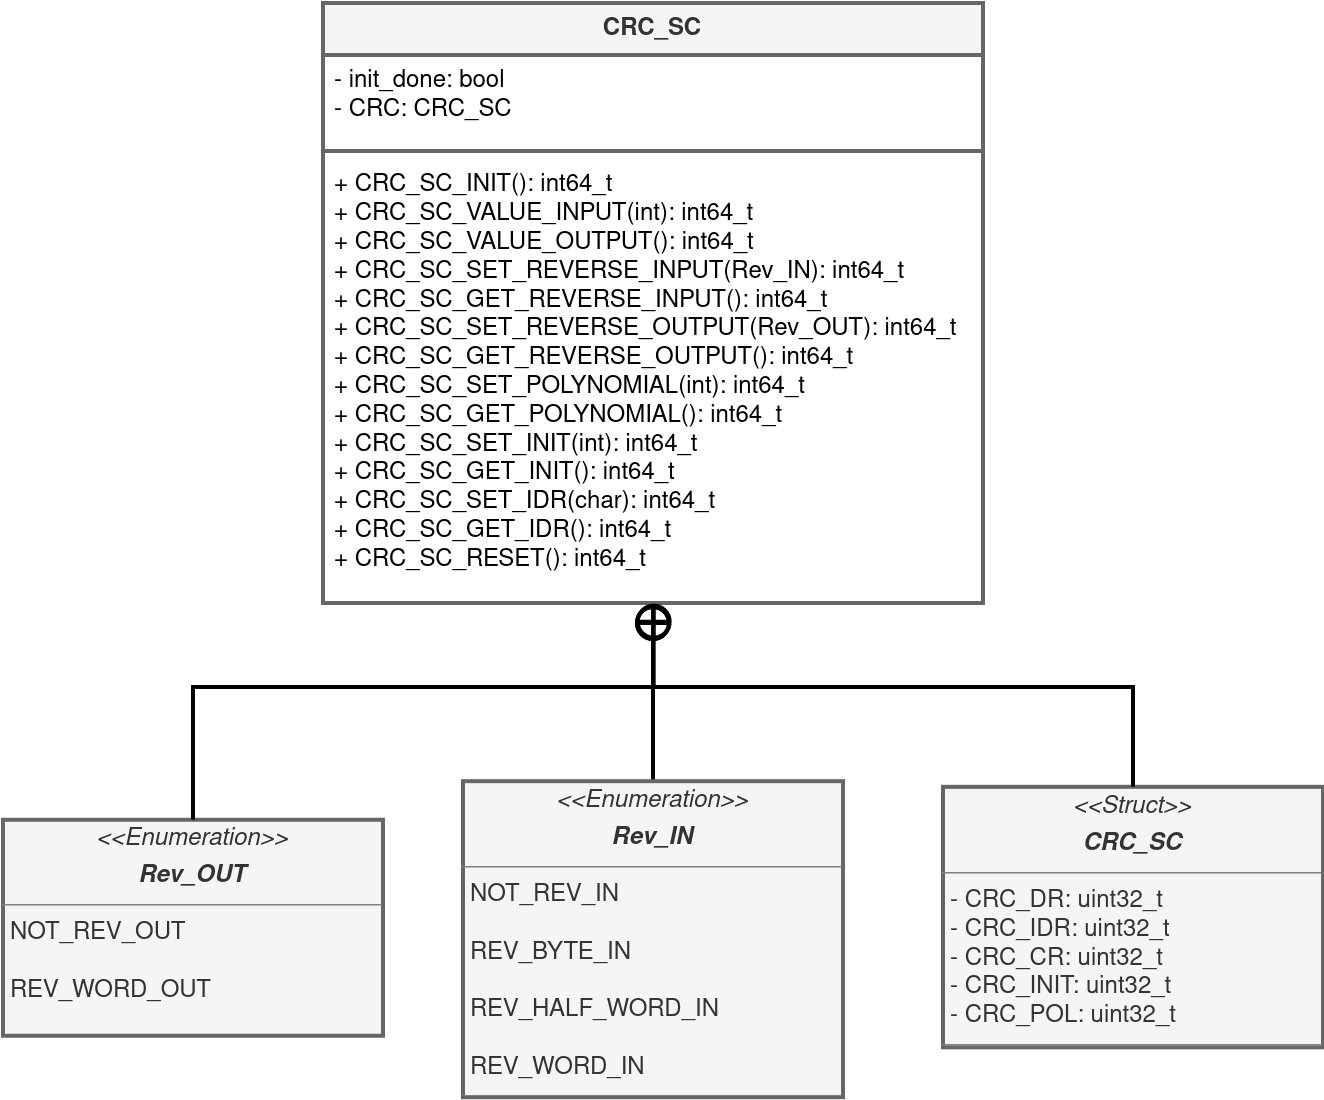

The diagram above was exported from draw.io. Its source (the exported page's mxGraphModel, read from the mxfile embedded in the PNG):
<mxGraphModel dx="3193" dy="883" grid="1" gridSize="10" guides="1" tooltips="1" connect="0" arrows="1" fold="1" page="0" pageScale="1" pageWidth="850" pageHeight="1100" math="0" shadow="0">
  <root>
    <mxCell id="0" />
    <mxCell id="1" parent="0" />
    <mxCell id="2" value="CRC_SC" style="swimlane;fontStyle=1;align=center;verticalAlign=top;childLayout=stackLayout;horizontal=1;startSize=26;horizontalStack=0;resizeParent=1;resizeParentMax=0;resizeLast=0;collapsible=1;marginBottom=0;whiteSpace=wrap;html=1;fillColor=#f5f5f5;fontColor=#333333;strokeColor=#666666;strokeWidth=2;" vertex="1" parent="1">
      <mxGeometry x="-1340" y="2758" width="330" height="300" as="geometry">
        <mxRectangle x="-1028.6" y="3040" width="100" height="30" as="alternateBounds" />
      </mxGeometry>
    </mxCell>
    <mxCell id="3" value="&lt;div&gt;- init_done: bool&lt;/div&gt;&lt;div&gt;- CRC: CRC_SC&lt;br&gt;&lt;/div&gt;" style="text;strokeColor=none;fillColor=none;align=left;verticalAlign=top;spacingLeft=4;spacingRight=4;overflow=hidden;rotatable=0;points=[[0,0.5],[1,0.5]];portConstraint=eastwest;whiteSpace=wrap;html=1;strokeWidth=2;" vertex="1" parent="2">
      <mxGeometry y="26" width="330" height="44" as="geometry" />
    </mxCell>
    <mxCell id="4" value="" style="line;strokeWidth=2;fillColor=none;align=left;verticalAlign=middle;spacingTop=-1;spacingLeft=3;spacingRight=3;rotatable=0;labelPosition=right;points=[];portConstraint=eastwest;strokeColor=inherit;" vertex="1" parent="2">
      <mxGeometry y="70" width="330" height="8" as="geometry" />
    </mxCell>
    <mxCell id="5" value="&lt;div&gt;+ CRC_SC_INIT(): int64_t&lt;/div&gt;&lt;div&gt;+ CRC_SC_VALUE_INPUT(int): int64_t&lt;/div&gt;&lt;div&gt;+ CRC_SC_VALUE_OUTPUT(): int64_t&lt;/div&gt;&lt;div&gt;+ CRC_SC_SET_REVERSE_INPUT(Rev_IN): int64_t&lt;/div&gt;&lt;div&gt;+ CRC_SC_GET_REVERSE_INPUT(): int64_t&lt;/div&gt;&lt;div&gt;+ CRC_SC_SET_REVERSE_OUTPUT(Rev_OUT): int64_t&lt;/div&gt;&lt;div&gt;+ CRC_SC_GET_REVERSE_OUTPUT(): int64_t&lt;/div&gt;&lt;div&gt;+ CRC_SC_SET_POLYNOMIAL(int): int64_t&lt;/div&gt;&lt;div&gt;+ CRC_SC_GET_POLYNOMIAL(): int64_t&lt;/div&gt;&lt;div&gt;+ CRC_SC_SET_INIT(int): int64_t&lt;/div&gt;&lt;div&gt;+ CRC_SC_GET_INIT(): int64_t&lt;/div&gt;&lt;div&gt;+ CRC_SC_SET_IDR(char): int64_t&lt;/div&gt;&lt;div&gt;+ CRC_SC_GET_IDR(): int64_t&lt;/div&gt;&lt;div&gt;+ CRC_SC_RESET(): int64_t&lt;/div&gt;" style="text;strokeColor=none;fillColor=none;align=left;verticalAlign=top;spacingLeft=4;spacingRight=4;overflow=hidden;rotatable=0;points=[[0,0.5],[1,0.5]];portConstraint=eastwest;whiteSpace=wrap;html=1;strokeWidth=2;" vertex="1" parent="2">
      <mxGeometry y="78" width="330" height="222" as="geometry" />
    </mxCell>
    <mxCell id="6" style="edgeStyle=orthogonalEdgeStyle;rounded=0;orthogonalLoop=1;jettySize=auto;html=1;entryX=0.5;entryY=1;entryDx=0;entryDy=0;strokeWidth=2;endArrow=circlePlus;endFill=0;" edge="1" source="7" target="2" parent="1">
      <mxGeometry relative="1" as="geometry" />
    </mxCell>
    <mxCell id="7" value="&lt;p style=&quot;margin:0px;margin-top:4px;text-align:center;&quot;&gt;&lt;i&gt;&amp;lt;&amp;lt;Enumeration&amp;gt;&amp;gt;&lt;/i&gt;&lt;/p&gt;&lt;p style=&quot;margin:0px;margin-top:4px;text-align:center;&quot;&gt;&lt;i&gt;&lt;b&gt;Rev_IN&lt;br&gt;&lt;/b&gt;&lt;/i&gt;&lt;/p&gt;&lt;hr size=&quot;1&quot;&gt;&lt;p style=&quot;margin:0px;margin-left:4px;&quot;&gt;NOT_REV_IN&lt;/p&gt;&lt;p style=&quot;margin:0px;margin-left:4px;&quot;&gt;&lt;br&gt;&lt;/p&gt;&lt;p style=&quot;margin:0px;margin-left:4px;&quot;&gt;REV_BYTE_IN&lt;/p&gt;&lt;p style=&quot;margin:0px;margin-left:4px;&quot;&gt;&lt;br&gt;&lt;/p&gt;&lt;p style=&quot;margin:0px;margin-left:4px;&quot;&gt;REV_HALF_WORD_IN&lt;/p&gt;&lt;p style=&quot;margin:0px;margin-left:4px;&quot;&gt;&lt;br&gt;&lt;/p&gt;&lt;p style=&quot;margin:0px;margin-left:4px;&quot;&gt;REV_WORD_IN&lt;br&gt;&lt;/p&gt;&lt;hr size=&quot;1&quot;&gt;" style="verticalAlign=top;align=left;overflow=fill;fontSize=12;fontFamily=Helvetica;html=1;whiteSpace=wrap;enumerate=0;backgroundOutline=0;fillColor=#f5f5f5;fontColor=#333333;strokeColor=#666666;strokeWidth=2;" vertex="1" parent="1">
      <mxGeometry x="-1270" y="3147.09" width="190" height="158" as="geometry" />
    </mxCell>
    <mxCell id="8" value="&lt;p style=&quot;margin:0px;margin-top:4px;text-align:center;&quot;&gt;&lt;i&gt;&amp;lt;&amp;lt;Enumeration&amp;gt;&amp;gt;&lt;/i&gt;&lt;/p&gt;&lt;p style=&quot;margin:0px;margin-top:4px;text-align:center;&quot;&gt;&lt;i&gt;&lt;b&gt;Rev_OUT&lt;br&gt;&lt;/b&gt;&lt;/i&gt;&lt;/p&gt;&lt;hr size=&quot;1&quot;&gt;&lt;p style=&quot;margin:0px;margin-left:4px;&quot;&gt;NOT_REV_OUT&lt;br&gt;&lt;/p&gt;&lt;p style=&quot;margin:0px;margin-left:4px;&quot;&gt;&lt;br&gt;&lt;/p&gt;&lt;p style=&quot;margin:0px;margin-left:4px;&quot;&gt;REV_WORD_OUT&lt;br&gt;&lt;/p&gt;&lt;p style=&quot;margin:0px;margin-left:4px;&quot;&gt;&lt;br&gt;&lt;/p&gt;" style="verticalAlign=top;align=left;overflow=fill;fontSize=12;fontFamily=Helvetica;html=1;whiteSpace=wrap;fillColor=#f5f5f5;fontColor=#333333;strokeColor=#666666;strokeWidth=2;" vertex="1" parent="1">
      <mxGeometry x="-1500" y="3166.38" width="190" height="108" as="geometry" />
    </mxCell>
    <mxCell id="9" value="&lt;p style=&quot;margin:0px;margin-top:4px;text-align:center;&quot;&gt;&lt;i&gt;&amp;lt;&amp;lt;Struct&amp;gt;&amp;gt;&lt;/i&gt;&lt;/p&gt;&lt;p style=&quot;margin:0px;margin-top:4px;text-align:center;&quot;&gt;&lt;i&gt;&lt;b&gt;CRC_SC&lt;br&gt;&lt;/b&gt;&lt;/i&gt;&lt;/p&gt;&lt;hr size=&quot;1&quot;&gt;&lt;p style=&quot;margin:0px;margin-left:4px;&quot;&gt;- CRC_DR: uint32_t&lt;/p&gt;&lt;p style=&quot;margin:0px;margin-left:4px;&quot;&gt;- CRC_IDR: uint32_t&lt;/p&gt;&lt;p style=&quot;margin:0px;margin-left:4px;&quot;&gt;- CRC_CR: uint32_t&lt;/p&gt;&lt;p style=&quot;margin:0px;margin-left:4px;&quot;&gt;- CRC_INIT: uint32_t&lt;/p&gt;&lt;p style=&quot;margin:0px;margin-left:4px;&quot;&gt;- CRC_POL: uint32_t&lt;/p&gt;&lt;hr size=&quot;1&quot;&gt;" style="verticalAlign=top;align=left;overflow=fill;fontSize=12;fontFamily=Helvetica;html=1;whiteSpace=wrap;enumerate=0;backgroundOutline=0;fillColor=#f5f5f5;fontColor=#333333;strokeColor=#666666;strokeWidth=2;" vertex="1" parent="1">
      <mxGeometry x="-1030" y="3149.91" width="190" height="130.27" as="geometry" />
    </mxCell>
    <mxCell id="10" style="edgeStyle=orthogonalEdgeStyle;rounded=0;orthogonalLoop=1;jettySize=auto;html=1;endArrow=circlePlus;endFill=0;strokeWidth=2;entryX=0.501;entryY=0.997;entryDx=0;entryDy=0;entryPerimeter=0;exitX=0.5;exitY=0;exitDx=0;exitDy=0;" edge="1" source="8" target="5" parent="1">
      <mxGeometry relative="1" as="geometry">
        <mxPoint x="-1175" y="3070" as="targetPoint" />
        <Array as="points">
          <mxPoint x="-1405" y="3100" />
          <mxPoint x="-1175" y="3100" />
        </Array>
      </mxGeometry>
    </mxCell>
    <mxCell id="11" style="edgeStyle=orthogonalEdgeStyle;rounded=0;orthogonalLoop=1;jettySize=auto;html=1;strokeWidth=2;endArrow=circlePlus;endFill=0;entryX=0.5;entryY=1;entryDx=0;entryDy=0;entryPerimeter=0;exitX=0.5;exitY=0;exitDx=0;exitDy=0;" edge="1" source="9" target="5" parent="1">
      <mxGeometry relative="1" as="geometry">
        <mxPoint x="-1081.74" y="3207.0002793296094" as="sourcePoint" />
        <mxPoint x="-1131.74" y="3080.95" as="targetPoint" />
        <Array as="points">
          <mxPoint x="-935" y="3100" />
          <mxPoint x="-1175" y="3100" />
        </Array>
      </mxGeometry>
    </mxCell>
  </root>
</mxGraphModel>